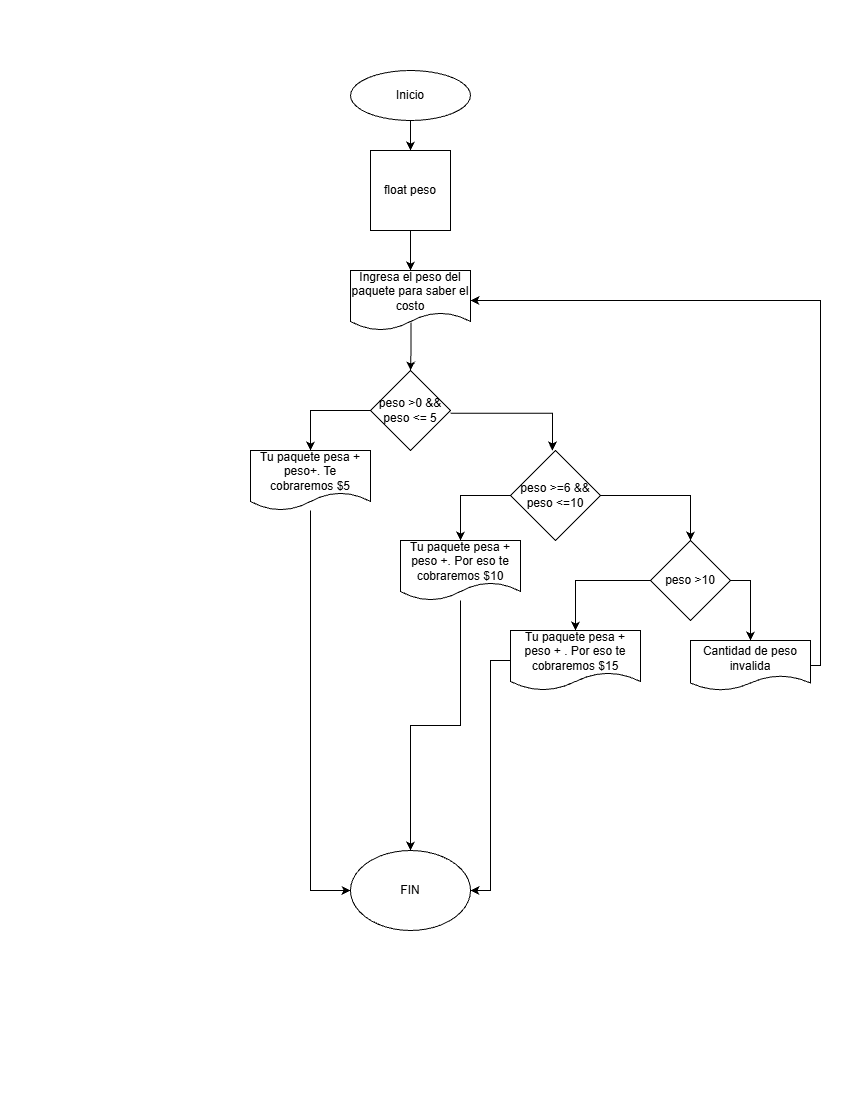

The diagram above was exported from draw.io. Its source (the exported page's mxGraphModel, read from the mxfile embedded in the PNG):
<mxGraphModel dx="2150" dy="1248" grid="1" gridSize="10" guides="1" tooltips="1" connect="1" arrows="1" fold="1" page="1" pageScale="1" pageWidth="850" pageHeight="1100" math="0" shadow="0">
  <root>
    <mxCell id="0" />
    <mxCell id="1" parent="0" />
    <mxCell id="lrc9u7I-nCnmHcTSOaeV-3" edge="1" parent="1" source="lrc9u7I-nCnmHcTSOaeV-1" style="edgeStyle=orthogonalEdgeStyle;rounded=0;orthogonalLoop=1;jettySize=auto;html=1;entryX=0.5;entryY=0;entryDx=0;entryDy=0;" target="lrc9u7I-nCnmHcTSOaeV-2">
      <mxGeometry relative="1" as="geometry" />
    </mxCell>
    <mxCell id="lrc9u7I-nCnmHcTSOaeV-1" parent="1" style="ellipse;whiteSpace=wrap;html=1;" value="Inicio" vertex="1">
      <mxGeometry height="50" width="120" x="350" y="70" as="geometry" />
    </mxCell>
    <mxCell id="lrc9u7I-nCnmHcTSOaeV-5" edge="1" parent="1" source="lrc9u7I-nCnmHcTSOaeV-2" style="edgeStyle=orthogonalEdgeStyle;rounded=0;orthogonalLoop=1;jettySize=auto;html=1;entryX=0.5;entryY=0;entryDx=0;entryDy=0;" target="lrc9u7I-nCnmHcTSOaeV-4">
      <mxGeometry relative="1" as="geometry" />
    </mxCell>
    <mxCell id="lrc9u7I-nCnmHcTSOaeV-2" parent="1" style="whiteSpace=wrap;html=1;aspect=fixed;" value="float peso" vertex="1">
      <mxGeometry height="80" width="80" x="370" y="150" as="geometry" />
    </mxCell>
    <mxCell id="lrc9u7I-nCnmHcTSOaeV-9" edge="1" parent="1" source="lrc9u7I-nCnmHcTSOaeV-4" style="edgeStyle=orthogonalEdgeStyle;rounded=0;orthogonalLoop=1;jettySize=auto;html=1;entryX=0.5;entryY=0;entryDx=0;entryDy=0;exitX=0.504;exitY=0.867;exitDx=0;exitDy=0;exitPerimeter=0;" target="lrc9u7I-nCnmHcTSOaeV-6">
      <mxGeometry relative="1" as="geometry" />
    </mxCell>
    <mxCell id="lrc9u7I-nCnmHcTSOaeV-4" parent="1" style="shape=document;whiteSpace=wrap;html=1;boundedLbl=1;" value="Ingresa el peso del paquete para saber el costo" vertex="1">
      <mxGeometry height="60" width="120" x="350" y="270" as="geometry" />
    </mxCell>
    <mxCell id="lrc9u7I-nCnmHcTSOaeV-11" edge="1" parent="1" source="lrc9u7I-nCnmHcTSOaeV-6" style="edgeStyle=orthogonalEdgeStyle;rounded=0;orthogonalLoop=1;jettySize=auto;html=1;entryX=0.5;entryY=0;entryDx=0;entryDy=0;exitX=0;exitY=0.5;exitDx=0;exitDy=0;" target="lrc9u7I-nCnmHcTSOaeV-10">
      <mxGeometry relative="1" as="geometry">
        <Array as="points">
          <mxPoint x="310" y="410" />
        </Array>
      </mxGeometry>
    </mxCell>
    <mxCell id="lrc9u7I-nCnmHcTSOaeV-6" parent="1" style="rhombus;whiteSpace=wrap;html=1;" value="peso &amp;gt;0 &amp;amp;&amp;amp; peso &amp;lt;= 5" vertex="1">
      <mxGeometry height="80" width="80" x="370" y="370" as="geometry" />
    </mxCell>
    <mxCell id="lrc9u7I-nCnmHcTSOaeV-24" edge="1" parent="1" source="lrc9u7I-nCnmHcTSOaeV-10" style="edgeStyle=orthogonalEdgeStyle;rounded=0;orthogonalLoop=1;jettySize=auto;html=1;entryX=0;entryY=0.5;entryDx=0;entryDy=0;" target="lrc9u7I-nCnmHcTSOaeV-23">
      <mxGeometry relative="1" as="geometry" />
    </mxCell>
    <mxCell id="lrc9u7I-nCnmHcTSOaeV-10" parent="1" style="shape=document;whiteSpace=wrap;html=1;boundedLbl=1;" value="Tu paquete pesa + peso+. Te cobraremos $5" vertex="1">
      <mxGeometry height="60" width="120" x="250" y="450" as="geometry" />
    </mxCell>
    <mxCell id="lrc9u7I-nCnmHcTSOaeV-15" edge="1" parent="1" source="lrc9u7I-nCnmHcTSOaeV-12" style="edgeStyle=orthogonalEdgeStyle;rounded=0;orthogonalLoop=1;jettySize=auto;html=1;entryX=0.5;entryY=0;entryDx=0;entryDy=0;exitX=0;exitY=0.5;exitDx=0;exitDy=0;" target="lrc9u7I-nCnmHcTSOaeV-14">
      <mxGeometry relative="1" as="geometry">
        <Array as="points">
          <mxPoint x="460" y="495" />
        </Array>
      </mxGeometry>
    </mxCell>
    <mxCell id="lrc9u7I-nCnmHcTSOaeV-17" edge="1" parent="1" source="lrc9u7I-nCnmHcTSOaeV-12" style="edgeStyle=orthogonalEdgeStyle;rounded=0;orthogonalLoop=1;jettySize=auto;html=1;entryX=0.5;entryY=0;entryDx=0;entryDy=0;" target="lrc9u7I-nCnmHcTSOaeV-16">
      <mxGeometry relative="1" as="geometry" />
    </mxCell>
    <mxCell id="lrc9u7I-nCnmHcTSOaeV-12" parent="1" style="rhombus;whiteSpace=wrap;html=1;" value="peso &amp;gt;=6 &amp;amp;&amp;amp; peso &amp;lt;=10" vertex="1">
      <mxGeometry height="90" width="90" x="510" y="450" as="geometry" />
    </mxCell>
    <mxCell id="lrc9u7I-nCnmHcTSOaeV-13" edge="1" parent="1" style="edgeStyle=orthogonalEdgeStyle;rounded=0;orthogonalLoop=1;jettySize=auto;html=1;entryX=0.524;entryY=-0.035;entryDx=0;entryDy=0;entryPerimeter=0;">
      <mxGeometry relative="1" as="geometry">
        <Array as="points">
          <mxPoint x="552" y="412.8" />
        </Array>
        <mxPoint x="450" y="412.8" as="sourcePoint" />
        <mxPoint x="551.92" y="449.99999999999994" as="targetPoint" />
      </mxGeometry>
    </mxCell>
    <mxCell id="lrc9u7I-nCnmHcTSOaeV-25" edge="1" parent="1" source="lrc9u7I-nCnmHcTSOaeV-14" style="edgeStyle=orthogonalEdgeStyle;rounded=0;orthogonalLoop=1;jettySize=auto;html=1;entryX=0.5;entryY=0;entryDx=0;entryDy=0;" target="lrc9u7I-nCnmHcTSOaeV-23">
      <mxGeometry relative="1" as="geometry" />
    </mxCell>
    <mxCell id="lrc9u7I-nCnmHcTSOaeV-14" parent="1" style="shape=document;whiteSpace=wrap;html=1;boundedLbl=1;" value="Tu paquete pesa + peso +. Por eso te cobraremos $10" vertex="1">
      <mxGeometry height="60" width="120" x="400" y="540" as="geometry" />
    </mxCell>
    <mxCell id="lrc9u7I-nCnmHcTSOaeV-19" edge="1" parent="1" source="lrc9u7I-nCnmHcTSOaeV-16" style="edgeStyle=orthogonalEdgeStyle;rounded=0;orthogonalLoop=1;jettySize=auto;html=1;exitX=0;exitY=0.5;exitDx=0;exitDy=0;entryX=0.5;entryY=0;entryDx=0;entryDy=0;" target="lrc9u7I-nCnmHcTSOaeV-18">
      <mxGeometry relative="1" as="geometry" />
    </mxCell>
    <mxCell id="lrc9u7I-nCnmHcTSOaeV-21" edge="1" parent="1" source="lrc9u7I-nCnmHcTSOaeV-16" style="edgeStyle=orthogonalEdgeStyle;rounded=0;orthogonalLoop=1;jettySize=auto;html=1;exitX=1;exitY=0.5;exitDx=0;exitDy=0;" target="lrc9u7I-nCnmHcTSOaeV-20">
      <mxGeometry relative="1" as="geometry" />
    </mxCell>
    <mxCell id="lrc9u7I-nCnmHcTSOaeV-16" parent="1" style="rhombus;whiteSpace=wrap;html=1;" value="peso &amp;gt;10" vertex="1">
      <mxGeometry height="80" width="80" x="650" y="540" as="geometry" />
    </mxCell>
    <mxCell id="lrc9u7I-nCnmHcTSOaeV-26" edge="1" parent="1" source="lrc9u7I-nCnmHcTSOaeV-18" style="edgeStyle=orthogonalEdgeStyle;rounded=0;orthogonalLoop=1;jettySize=auto;html=1;entryX=1;entryY=0.5;entryDx=0;entryDy=0;" target="lrc9u7I-nCnmHcTSOaeV-23">
      <mxGeometry relative="1" as="geometry" />
    </mxCell>
    <mxCell id="lrc9u7I-nCnmHcTSOaeV-18" parent="1" style="shape=document;whiteSpace=wrap;html=1;boundedLbl=1;" value="Tu paquete pesa + peso + . Por eso te cobraremos $15" vertex="1">
      <mxGeometry height="60" width="130" x="510" y="630" as="geometry" />
    </mxCell>
    <mxCell id="lrc9u7I-nCnmHcTSOaeV-22" edge="1" parent="1" source="lrc9u7I-nCnmHcTSOaeV-20" style="edgeStyle=orthogonalEdgeStyle;rounded=0;orthogonalLoop=1;jettySize=auto;html=1;entryX=1;entryY=0.5;entryDx=0;entryDy=0;" target="lrc9u7I-nCnmHcTSOaeV-4">
      <mxGeometry relative="1" as="geometry">
        <Array as="points">
          <mxPoint x="820" y="665" />
          <mxPoint x="820" y="300" />
        </Array>
      </mxGeometry>
    </mxCell>
    <mxCell id="lrc9u7I-nCnmHcTSOaeV-20" parent="1" style="shape=document;whiteSpace=wrap;html=1;boundedLbl=1;" value="Cantidad de peso invalida" vertex="1">
      <mxGeometry height="50" width="120" x="690" y="640" as="geometry" />
    </mxCell>
    <mxCell id="lrc9u7I-nCnmHcTSOaeV-23" parent="1" style="ellipse;whiteSpace=wrap;html=1;" value="FIN" vertex="1">
      <mxGeometry height="80" width="120" x="350" y="850" as="geometry" />
    </mxCell>
  </root>
</mxGraphModel>